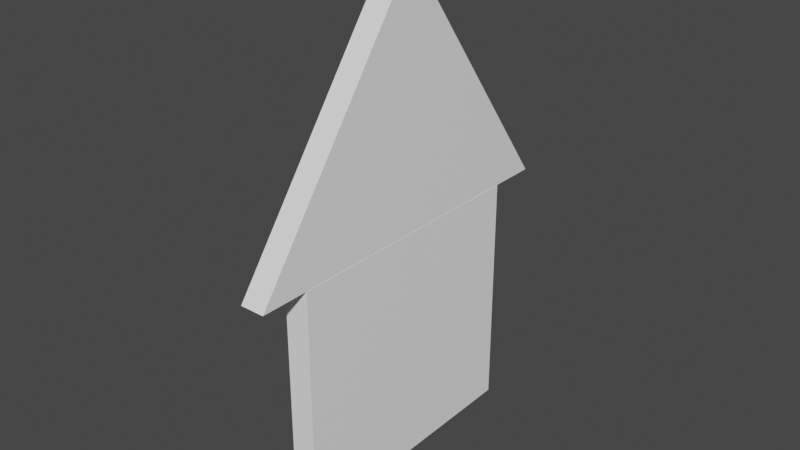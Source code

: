 # Source: Arrow_3D.blend  (saved by Blender 2.91.10; exported with 4.5.12 LTS)
import bpy
from mathutils import Matrix  # noqa: F401  (used for matrix-valued properties, if any)

bpy.ops.wm.read_factory_settings(use_empty=True)
scene = bpy.context.scene
scene.name = 'Scene'

# ---- collections
col_collection = bpy.data.collections.new('Collection'); scene.collection.children.link(col_collection)

# ---- materials (node trees are filled in below, after node groups)
mat_material = bpy.data.materials.new('Material')
mat_material.alpha_threshold = 0.0
mat_material.use_transparent_shadow = False
mat_material.line_color = (0.0, 0.0, 0.0, 1.0)

# ---- material node trees
mat_material.use_nodes = True; mat_material.node_tree.nodes.clear()
_N = mat_material.node_tree.nodes; _L = mat_material.node_tree.links
n0 = _N.new('ShaderNodeOutputMaterial'); n0.name = 'Material Output'; n0.location = (300, 300)
n1 = _N.new('ShaderNodeBsdfPrincipled'); n1.name = 'Principled BSDF'; n1.location = (10, 300)
n1.distribution = 'GGX'
n1.subsurface_method = 'BURLEY'
n1.inputs[0].default_value = (1.0, 1.0, 1.0, 1.0)
n1.inputs[2].default_value = 0.4
n1.inputs[3].default_value = 1.45
n1.inputs[27].default_value = (0.0, 0.0, 0.0, 1.0)
n1.inputs[28].default_value = 1.0
_L.new(n1.outputs[0], n0.inputs[0])
n0.is_active_output = True

# ---- world
world_world = bpy.data.worlds.new('World'); scene.world = world_world
world_world.use_nodes = True; world_world.node_tree.nodes.clear()
_N = world_world.node_tree.nodes; _L = world_world.node_tree.links
n0 = _N.new('ShaderNodeOutputWorld'); n0.name = 'World Output'; n0.location = (300, 300)
n1 = _N.new('ShaderNodeBackground'); n1.name = 'Background'; n1.location = (10, 300)
n1.inputs[0].default_value = (0.05088, 0.05088, 0.05088, 1.0)
_L.new(n1.outputs[0], n0.inputs[0])
n0.is_active_output = True
world_world.color = (0.05088, 0.05088, 0.05088)
world_world.use_sun_shadow = False
world_world.sun_shadow_jitter_overblur = 0.0

# ---- meshes
me_cube = bpy.data.meshes.new('Cube')
me_cube.from_pydata([(-0.04164, 0.4429, -0.0008702), (-0.04164, 0.4429, -0.8076), (-0.04164, -0.4429, -0.0008702), (-0.04164, -0.4429, -0.8076), (0.04164, 0.4429, -0.0008702), (0.04164, 0.4429, -0.8076), (0.04164, -0.4429, -0.0008702), (0.04164, -0.4429, -0.8076), (0.04099, -0.6058, -0.0006681), (0.04099, -0.0006755, 0.8357), (0.04099, 0.6058, -0.0006681), (0.04099, 0.0006755, 0.8357), (-0.04099, -0.6058, -0.0006681), (-0.04099, -0.0006755, 0.8357), (-0.04099, 0.6058, -0.0006681), (-0.04099, 0.0006755, 0.8357)], [], [(0, 2, 6, 4), (3, 7, 6, 2), (7, 5, 4, 6), (5, 7, 3, 1), (1, 3, 2, 0), (5, 1, 0, 4), (8, 10, 11, 9), (10, 14, 15, 11), (14, 12, 13, 15), (12, 8, 9, 13), (10, 8, 12, 14), (15, 13, 9, 11)])
_uv = me_cube.uv_layers.new(name='UVMap')
_uv.uv.foreach_set('vector', [0.625, 0.5, 0.625, 0.75, 0.875, 0.75, 0.875, 0.5, 0.375, 0.75, 0.375, 1.0, 0.625, 1.0, 0.625, 0.75, 0.375, 0.0, 0.375, 0.25, 0.625, 0.25, 0.625, 0.0, 0.125, 0.5, 0.125, 0.75, 0.375, 0.75, 0.375, 0.5, 0.375, 0.5, 0.375, 0.75, 0.625, 0.75, 0.625, 0.5, 0.375, 0.25, 0.375, 0.5, 0.625, 0.5, 0.625, 0.25, 0.375, 0.0, 0.375, 0.25, 0.625, 0.25, 0.625, 0.0, 0.375, 0.25, 0.375, 0.5, 0.625, 0.5, 0.625, 0.25, 0.375, 0.5, 0.375, 0.75, 0.625, 0.75, 0.625, 0.5, 0.375, 0.75, 0.375, 1.0, 0.625, 1.0, 0.625, 0.75, 0.125, 0.5, 0.125, 0.75, 0.375, 0.75, 0.375, 0.5, 0.625, 0.5, 0.625, 0.75, 0.875, 0.75, 0.875, 0.5])
me_cube.materials.append(mat_material)
me_cube.use_remesh_preserve_volume = False
me_cube.use_remesh_preserve_attributes = False
me_cube.use_mirror_vertex_groups = False
me_cube.update()

# ---- objects
ob_cube = bpy.data.objects.new('Cube', me_cube)

# ---- transforms, parenting, visibility, modifiers, constraints
ob_cube.location = (0.0, 0.0, 0.0)
ob_cube.lock_rotations_4d = False
ob_cube.empty_display_type = 'ARROWS'
ob_cube.lineart.crease_threshold = 0.0

# ---- collection membership
col_collection.objects.link(ob_cube)

# ---- scene / render settings (as saved in the file)
scene.frame_start = 1; scene.frame_end = 250; scene.frame_set(1)
scene.render.engine = 'BLENDER_EEVEE_NEXT'
scene.cycles.use_denoising = False
scene.cycles.samples = 128
scene.cycles.sampling_pattern = 'TABULATED_SOBOL'
scene.cycles.use_adaptive_sampling = False
scene.cycles.use_light_tree = False
scene.view_settings.view_transform = 'Filmic'
bpy.context.view_layer.update()

# ---- added for rendering (the .blend has no active camera and no usable light): camera, sun
cam_auto = bpy.data.cameras.new('AutoCamera')
cam_auto.lens = 50.0
cam_auto.sensor_width = 36.0
cam_auto.clip_end = 1000.0
ob_auto_camera = bpy.data.objects.new('AutoCamera', cam_auto)
scene.collection.objects.link(ob_auto_camera)
ob_auto_camera.location = (1.89056, -2.26867, 1.5265)
ob_auto_camera.rotation_euler = (1.09748, -7.21219e-08, 0.694738)
scene.camera = ob_auto_camera
light_auto_sun = bpy.data.lights.new('AutoSun', 'SUN')
light_auto_sun.energy = 3.0
light_auto_sun.angle = 0.0523599
ob_auto_sun = bpy.data.objects.new('AutoSun', light_auto_sun)
scene.collection.objects.link(ob_auto_sun)
ob_auto_sun.rotation_euler = (0.872665, 0.174533, 0.523599)
bpy.context.view_layer.update()
